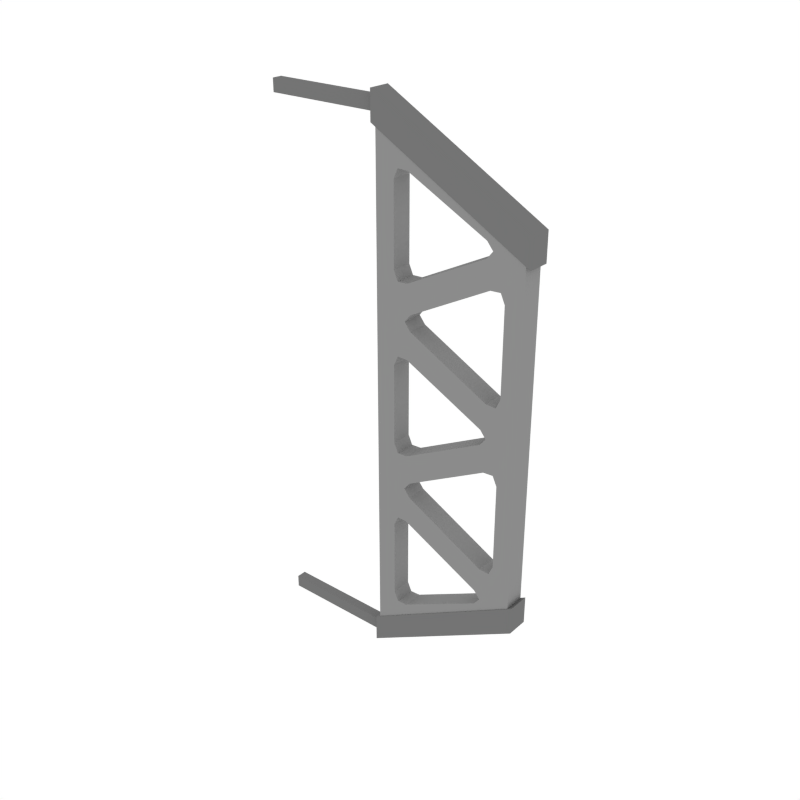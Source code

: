 # Source: Support_Short.blend  (saved by Blender 2.79.0; exported with 4.5.12 LTS)
import bpy
from mathutils import Matrix  # noqa: F401  (used for matrix-valued properties, if any)

bpy.ops.wm.read_factory_settings(use_empty=True)
scene = bpy.context.scene
scene.name = 'Scene'

# ---- collections
col_collection_1 = bpy.data.collections.new('Collection 1'); scene.collection.children.link(col_collection_1)

# ---- materials (node trees are filled in below, after node groups)
mat_lightgrey = bpy.data.materials.new('LightGrey')
mat_lightgrey.alpha_threshold = 0.0
mat_lightgrey.diffuse_color = (0.2598, 0.2598, 0.2598, 1.0)
mat_lightgrey.roughness = 0.5
mat_grey = bpy.data.materials.new('Grey')
mat_grey.alpha_threshold = 0.0
mat_grey.diffuse_color = (0.1734, 0.1734, 0.1734, 1.0)
mat_grey.roughness = 0.5

# ---- material node trees

# ---- world
world_world = bpy.data.worlds.new('World'); scene.world = world_world
world_world.color = (1.0, 1.0, 1.0)
world_world.use_sun_shadow = False
world_world.sun_shadow_jitter_overblur = 0.0
world_world.cycles.sampling_method = 'NONE'
world_world.cycles.sample_map_resolution = 256

# ---- meshes
me_plane = bpy.data.meshes.new('Plane')
me_plane.from_pydata([(0.4856, -0.04137, -1.004), (0.4856, 0.04137, -1.004), (1.091, -0.04137, -0.668), (1.091, 0.04137, -0.668), (0.4856, -0.04137, -0.3344), (0.4856, 0.04137, -0.3344), (1.091, -0.04137, 0.001598), (1.091, 0.04137, 0.001598), (1.019, 0.04137, -0.1662), (0.9617, 0.04137, -0.1315), (1.002, 0.04137, -0.1291), (0.6201, -0.04137, -0.8626), (0.5623, -0.04137, -0.8271), (0.5792, -0.04137, -0.8644), (0.5623, -0.04137, -0.5112), (0.6201, -0.04137, -0.4757), (0.5256, -0.04137, -0.3928), (0.5792, -0.04137, -0.4739), (0.9425, -0.04137, -0.6397), (0.9425, -0.04137, -0.6986), (0.9665, -0.04137, -0.6691), (1.019, -0.04137, -0.5016), (0.9617, -0.04137, -0.5363), (1.056, -0.04137, -0.6196), (1.002, -0.04137, -0.5386), (0.6339, -0.04137, -0.3645), (0.6338, -0.04137, -0.3041), (0.6101, -0.04137, -0.3343), (0.9617, -0.04137, -0.1315), (1.019, -0.04137, -0.1662), (1.002, -0.04137, -0.1291), (0.5623, 0.04137, -0.8271), (0.6201, 0.04137, -0.8626), (0.5792, 0.04137, -0.8644), (0.6201, 0.04137, -0.4757), (0.5623, 0.04137, -0.5112), (0.5256, 0.04137, -0.3928), (0.5792, 0.04137, -0.4739), (0.9425, 0.04137, -0.6986), (0.9425, 0.04137, -0.6397), (0.9665, 0.04137, -0.6691), (0.9617, 0.04137, -0.5363), (1.019, 0.04137, -0.5016), (1.056, 0.04137, -0.6196), (1.002, 0.04137, -0.5386), (0.6338, 0.04137, -0.3041), (0.6339, 0.04137, -0.3645), (0.6101, 0.04137, -0.3343), (0.4856, -0.04137, 0.3352), (0.4856, 0.04137, 0.3352), (1.091, -0.04137, 0.6712), (1.091, 0.04137, 0.6712), (1.019, 0.04137, 0.5035), (0.9617, 0.04137, 0.5381), (1.002, 0.04137, 0.5405), (0.6201, -0.04137, -0.193), (0.5623, -0.04137, -0.1575), (0.5792, -0.04137, -0.1948), (0.5623, -0.04137, 0.1585), (0.6201, -0.04137, 0.1939), (0.5256, -0.04137, 0.2769), (0.5792, -0.04137, 0.1957), (0.9425, -0.04137, 0.02992), (0.9425, -0.04137, -0.02893), (0.9665, -0.04137, 0.0004971), (1.019, -0.04137, 0.1681), (0.9617, -0.04137, 0.1333), (1.056, -0.04137, 0.05008), (1.002, -0.04137, 0.131), (0.6339, -0.04137, 0.3052), (0.6338, -0.04137, 0.3655), (0.6101, -0.04137, 0.3353), (0.9617, -0.04137, 0.5381), (1.019, -0.04137, 0.5035), (1.002, -0.04137, 0.5405), (0.5623, 0.04137, -0.1575), (0.6201, 0.04137, -0.193), (0.5792, 0.04137, -0.1948), (0.6201, 0.04137, 0.1939), (0.5623, 0.04137, 0.1585), (0.5256, 0.04137, 0.2769), (0.5792, 0.04137, 0.1957), (0.9425, 0.04137, -0.02893), (0.9425, 0.04137, 0.02992), (0.9665, 0.04137, 0.0004971), (0.9617, 0.04137, 0.1333), (1.019, 0.04137, 0.1681), (1.056, 0.04137, 0.05008), (1.002, 0.04137, 0.131), (0.6338, 0.04137, 0.3655), (0.6339, 0.04137, 0.3052), (0.6101, 0.04137, 0.3353), (0.4856, -0.04137, 1.005), (0.4856, 0.04137, 1.005), (0.6201, -0.04137, 0.4767), (0.5623, -0.04137, 0.5122), (0.5792, -0.04137, 0.4749), (0.5623, -0.04137, 0.8281), (0.6201, -0.04137, 0.8636), (0.5256, -0.04137, 0.9465), (0.5792, -0.04137, 0.8654), (0.9425, -0.04137, 0.6996), (0.9425, -0.04137, 0.6407), (0.9665, -0.04137, 0.6701), (-5.364e-07, -0.01994, 1.027), (-5.364e-07, -0.01994, 1.077), (-5.364e-07, 0.01994, 1.027), (-5.364e-07, 0.01994, 1.077), (-5.364e-07, -0.01994, -1.027), (-5.364e-07, -0.01994, -1.077), (-5.364e-07, 0.01994, -1.027), (-5.364e-07, 0.01994, -1.077), (0.4914, 0.01994, -1.027), (0.5623, 0.04137, 0.5122), (0.6201, 0.04137, 0.4767), (0.5792, 0.04137, 0.4749), (0.6201, 0.04137, 0.8636), (0.5623, 0.04137, 0.8281), (0.5256, 0.04137, 0.9465), (0.5792, 0.04137, 0.8654), (0.9425, 0.04137, 0.6407), (0.9425, 0.04137, 0.6996), (0.9665, 0.04137, 0.6701), (0.4914, -0.01994, -1.027), (0.4914, 0.01994, -1.077), (0.4914, -0.01994, -1.077), (0.4914, 0.01994, 1.027), (0.4914, -0.01994, 1.027), (0.4914, 0.01994, 1.077), (0.4914, -0.01994, 1.077), (0.4669, -0.04392, 1.107), (0.4669, 0.04392, 1.107), (1.11, -0.04392, 0.7503), (1.11, 0.04392, 0.7503), (0.4669, -0.04392, 0.9965), (0.4669, 0.04392, 0.9965), (1.11, -0.04392, 0.6398), (1.11, 0.04392, 0.6398), (0.4669, -0.04392, -1.107), (0.4669, 0.04392, -1.107), (1.11, -0.04392, -0.7503), (1.11, 0.04392, -0.7503), (0.4669, -0.04392, -0.9965), (0.4669, 0.04392, -0.9965), (1.11, -0.04392, -0.6398), (1.11, 0.04392, -0.6398)], [], [(4, 26, 28, 6), (18, 15, 34, 39), (21, 29, 8, 42), (1, 5, 36, 35, 31), (28, 26, 45, 9), (25, 22, 41, 46), (5, 3, 39, 34, 36), (2, 6, 29, 21, 23), (11, 19, 38, 32), (3, 5, 46, 41, 43), (3, 1, 32, 38), (2, 19, 11, 0), (2, 23, 22, 25, 4), (6, 2, 3, 7), (4, 16, 15, 18, 2), (0, 12, 14, 16, 4), (14, 12, 31, 35), (3, 43, 42, 8, 7), (0, 4, 5, 1), (8, 10, 7), (10, 9, 7), (11, 13, 0), (13, 12, 0), (14, 17, 16), (17, 15, 16), (18, 20, 2), (20, 19, 2), (21, 24, 23), (24, 22, 23), (25, 27, 4), (27, 26, 4), (28, 30, 6), (30, 29, 6), (31, 33, 1), (33, 32, 1), (34, 37, 36), (37, 35, 36), (38, 40, 3), (40, 39, 3), (41, 44, 43), (44, 42, 43), (45, 47, 5), (47, 46, 5), (11, 32, 33, 13), (13, 33, 31, 12), (34, 15, 17, 37), (37, 17, 14, 35), (21, 42, 44, 24), (24, 44, 41, 22), (45, 26, 27, 47), (47, 27, 25, 46), (38, 19, 20, 40), (40, 20, 18, 39), (28, 9, 10, 30), (30, 10, 8, 29), (5, 7, 9, 45), (48, 70, 72, 50), (62, 59, 78, 83), (65, 73, 52, 86), (5, 49, 80, 79, 75), (72, 70, 89, 53), (69, 66, 85, 90), (49, 7, 83, 78, 80), (6, 50, 73, 65, 67), (55, 63, 82, 76), (7, 49, 90, 85, 87), (7, 5, 76, 82), (6, 63, 55, 4), (6, 67, 66, 69, 48), (50, 6, 7, 51), (48, 60, 59, 62, 6), (4, 56, 58, 60, 48), (58, 56, 75, 79), (7, 87, 86, 52, 51), (4, 48, 49, 5), (52, 54, 51), (54, 53, 51), (55, 57, 4), (57, 56, 4), (58, 61, 60), (61, 59, 60), (62, 64, 6), (64, 63, 6), (65, 68, 67), (68, 66, 67), (69, 71, 48), (71, 70, 48), (72, 74, 50), (74, 73, 50), (75, 77, 5), (77, 76, 5), (78, 81, 80), (81, 79, 80), (82, 84, 7), (84, 83, 7), (85, 88, 87), (88, 86, 87), (89, 91, 49), (91, 90, 49), (55, 76, 77, 57), (57, 77, 75, 56), (78, 59, 61, 81), (81, 61, 58, 79), (65, 86, 88, 68), (68, 88, 85, 66), (89, 70, 71, 91), (91, 71, 69, 90), (82, 63, 64, 84), (84, 64, 62, 83), (72, 53, 54, 74), (74, 54, 52, 73), (49, 51, 53, 89), (101, 98, 116, 121), (49, 93, 118, 117, 113), (93, 51, 121, 116, 118), (94, 102, 120, 114), (51, 49, 114, 120), (50, 102, 94, 48), (92, 99, 98, 101, 50), (48, 95, 97, 99, 92), (97, 95, 113, 117), (48, 92, 93, 49), (94, 96, 48), (96, 95, 48), (97, 100, 99), (100, 98, 99), (101, 103, 50), (103, 102, 50), (125, 123, 108, 109), (113, 115, 49), (115, 114, 49), (116, 119, 118), (119, 117, 118), (120, 122, 51), (122, 121, 51), (128, 126, 106, 107), (126, 127, 104, 106), (124, 125, 109, 111), (112, 124, 111, 110), (94, 114, 115, 96), (96, 115, 113, 95), (116, 98, 100, 119), (119, 100, 97, 117), (123, 112, 110, 108), (127, 129, 105, 104), (129, 128, 107, 105), (105, 107, 106, 104), (120, 102, 103, 122), (122, 103, 101, 121), (109, 108, 110, 111), (125, 124, 112, 123), (129, 127, 126, 128), (132, 136, 137, 133), (132, 130, 134, 136), (130, 131, 135, 134), (133, 137, 135, 131), (132, 133, 131, 130), (136, 134, 135, 137), (140, 141, 145, 144), (140, 144, 142, 138), (138, 142, 143, 139), (141, 139, 143, 145), (140, 138, 139, 141), (144, 145, 143, 142)])
me_plane.polygons.foreach_set('material_index', [0, 0, 0, 0, 0, 0, 0, 0, 0, 0, 0, 0, 0, 0, 0, 0, 0, 0, 0, 0, 0, 0, 0, 0, 0, 0, 0, 0, 0, 0, 0, 0, 0, 0, 0, 0, 0, 0, 0, 0, 0, 0, 0, 0, 0, 0, 0, 0, 0, 0, 0, 0, 0, 0, 0, 0, 0, 0, 0, 0, 0, 0, 0, 0, 0, 0, 0, 0, 0, 0, 0, 0, 0, 0, 0, 0, 0, 0, 0, 0, 0, 0, 0, 0, 0, 0, 0, 0, 0, 0, 0, 0, 0, 0, 0, 0, 0, 0, 0, 0, 0, 0, 0, 0, 0, 0, 0, 0, 0, 0, 0, 0, 0, 0, 0, 0, 0, 0, 0, 0, 0, 0, 0, 0, 0, 0, 0, 0, 1, 0, 0, 0, 0, 0, 0, 1, 1, 1, 1, 0, 0, 0, 0, 1, 1, 1, 1, 0, 0, 1, 1, 1, 1, 1, 1, 1, 1, 1, 1, 1, 1, 1, 1, 1])
me_plane.materials.append(mat_lightgrey)
me_plane.materials.append(mat_grey)
me_plane.use_remesh_preserve_volume = False
me_plane.use_remesh_preserve_attributes = False
me_plane.use_mirror_vertex_groups = False
me_plane.update()

# ---- objects
ob_support_short = bpy.data.objects.new('Support_Short', me_plane)

# ---- transforms, parenting, visibility, modifiers, constraints
ob_support_short.location = (0.0, 0.0, 0.0)
ob_support_short.lineart.crease_threshold = 0.0

# ---- collection membership
col_collection_1.objects.link(ob_support_short)

# ---- scene / render settings (as saved in the file)
scene.frame_start = 1; scene.frame_end = 250; scene.frame_set(0)
scene.render.engine = 'CYCLES'
scene.render.resolution_x = 1000
scene.render.resolution_y = 1000
scene.render.dither_intensity = 0.0
scene.cycles.samples = 200
scene.cycles.sampling_pattern = 'TABULATED_SOBOL'
scene.cycles.light_sampling_threshold = 0.0
scene.cycles.use_adaptive_sampling = False
scene.cycles.use_light_tree = False
scene.cycles.caustics_reflective = False
scene.cycles.caustics_refractive = False
scene.cycles.blur_glossy = 0.0
scene.cycles.max_bounces = 2
scene.cycles.pixel_filter_type = 'GAUSSIAN'
scene.cycles.sample_clamp_indirect = 0.0
scene.view_settings.view_transform = 'Standard'
bpy.context.view_layer.update()

# ---- added for rendering (the .blend has no active camera): camera
cam_auto = bpy.data.cameras.new('AutoCamera')
cam_auto.lens = 50.0
cam_auto.sensor_width = 36.0
cam_auto.clip_end = 1000.0
ob_auto_camera = bpy.data.objects.new('AutoCamera', cam_auto)
scene.collection.objects.link(ob_auto_camera)
ob_auto_camera.location = (2.84779, -2.75145, 1.8343)
ob_auto_camera.rotation_euler = (1.09748, -7.21219e-08, 0.694738)
scene.camera = ob_auto_camera
bpy.context.view_layer.update()
